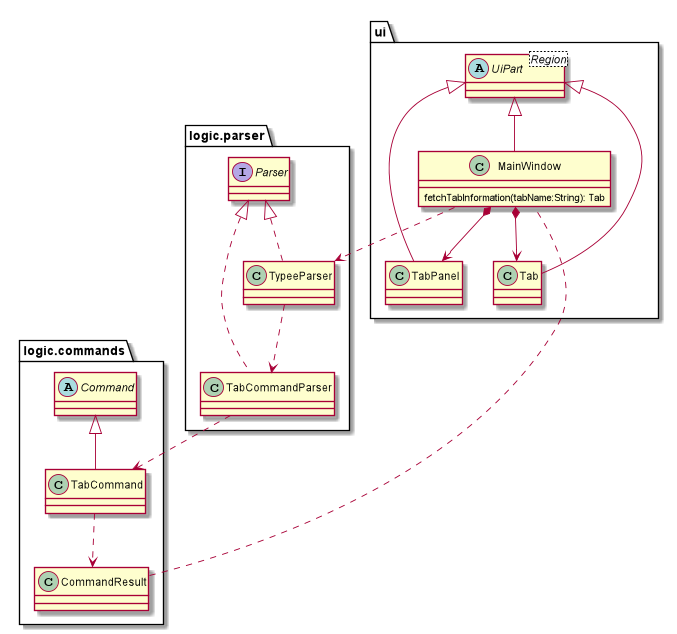

The diagram above was rendered by PlantUML. Its source (embedded in the PNG):
@startuml
package ui {
    class TabPanel
    class MainWindow {
        fetchTabInformation(tabName:String): Tab
    }
    class Tab
    abstract class UiPart<Region>
}

package logic.parser {
    class TabCommandParser
    interface Parser
    class TypeeParser
}

package logic.commands {
    class TabCommand
    abstract class Command
    class CommandResult
}

UiPart <|-- Tab
UiPart <|-- TabPanel
UiPart <|-- MainWindow
MainWindow *--> Tab
MainWindow *--> TabPanel
Parser <|.. TabCommandParser
Parser <|.. TypeeParser
TypeeParser ..> TabCommandParser
Command <|-- TabCommand
TabCommandParser ..> TabCommand
TabCommand ..> CommandResult
MainWindow ..> TypeeParser
CommandResult .. MainWindow
@enduml